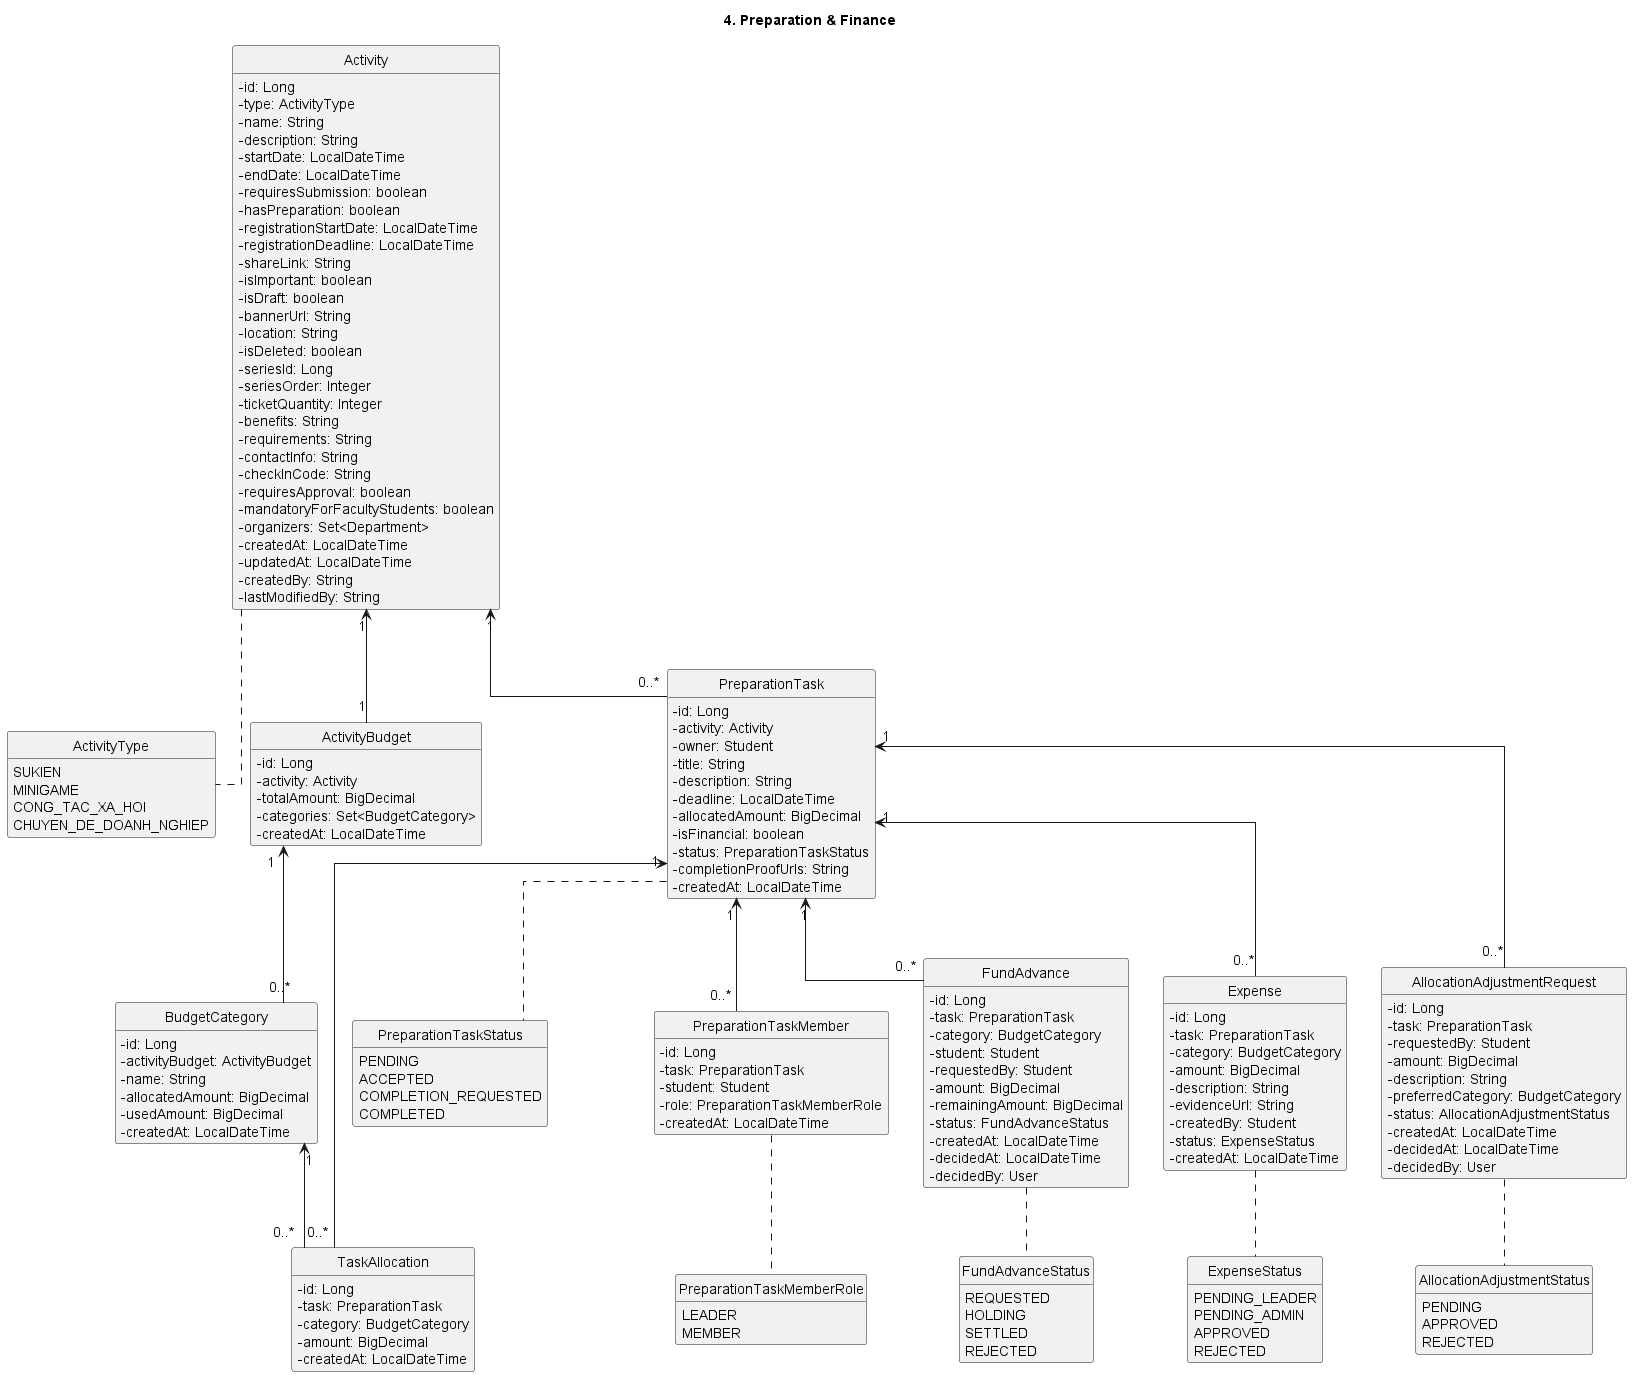

The diagram above was rendered by PlantUML. Its source (embedded in the PNG):
@startuml
title 4. Preparation & Finance

hide circle
hide empty methods
skinparam linetype ortho
skinparam packageStyle rectangle
skinparam classAttributeIconSize 0

enum PreparationTaskStatus {
  PENDING
  ACCEPTED
  COMPLETION_REQUESTED
  COMPLETED
}

enum PreparationTaskMemberRole {
  LEADER
  MEMBER
}

enum FundAdvanceStatus {
  REQUESTED
  HOLDING
  SETTLED
  REJECTED
}

enum ExpenseStatus {
  PENDING_LEADER
  PENDING_ADMIN
  APPROVED
  REJECTED
}

enum AllocationAdjustmentStatus {
  PENDING
  APPROVED
  REJECTED
}

enum ActivityType {
  SUKIEN
  MINIGAME
  CONG_TAC_XA_HOI
  CHUYEN_DE_DOANH_NGHIEP
}

class Activity {
  -id: Long
  -type: ActivityType
  -name: String
  -description: String
  -startDate: LocalDateTime
  -endDate: LocalDateTime
  -requiresSubmission: boolean
  -hasPreparation: boolean
  -registrationStartDate: LocalDateTime
  -registrationDeadline: LocalDateTime
  -shareLink: String
  -isImportant: boolean
  -isDraft: boolean
  -bannerUrl: String
  -location: String
  -isDeleted: boolean
  -seriesId: Long
  -seriesOrder: Integer
  -ticketQuantity: Integer
  -benefits: String
  -requirements: String
  -contactInfo: String
  -checkInCode: String
  -requiresApproval: boolean
  -mandatoryForFacultyStudents: boolean
  -organizers: Set<Department>
  -createdAt: LocalDateTime
  -updatedAt: LocalDateTime
  -createdBy: String
  -lastModifiedBy: String
}

class ActivityBudget {
  -id: Long
  -activity: Activity
  -totalAmount: BigDecimal
  -categories: Set<BudgetCategory>
  -createdAt: LocalDateTime
}

class BudgetCategory {
  -id: Long
  -activityBudget: ActivityBudget
  -name: String
  -allocatedAmount: BigDecimal
  -usedAmount: BigDecimal
  -createdAt: LocalDateTime
}

class PreparationTask {
  -id: Long
  -activity: Activity
  -owner: Student
  -title: String
  -description: String
  -deadline: LocalDateTime
  -allocatedAmount: BigDecimal
  -isFinancial: boolean
  -status: PreparationTaskStatus
  -completionProofUrls: String
  -createdAt: LocalDateTime
}

class PreparationTaskMember {
  -id: Long
  -task: PreparationTask
  -student: Student
  -role: PreparationTaskMemberRole
  -createdAt: LocalDateTime
}

class TaskAllocation {
  -id: Long
  -task: PreparationTask
  -category: BudgetCategory
  -amount: BigDecimal
  -createdAt: LocalDateTime
}

class FundAdvance {
  -id: Long
  -task: PreparationTask
  -category: BudgetCategory
  -student: Student
  -requestedBy: Student
  -amount: BigDecimal
  -remainingAmount: BigDecimal
  -status: FundAdvanceStatus
  -createdAt: LocalDateTime
  -decidedAt: LocalDateTime
  -decidedBy: User
}

class Expense {
  -id: Long
  -task: PreparationTask
  -category: BudgetCategory
  -amount: BigDecimal
  -description: String
  -evidenceUrl: String
  -createdBy: Student
  -status: ExpenseStatus
  -createdAt: LocalDateTime
}

class AllocationAdjustmentRequest {
  -id: Long
  -task: PreparationTask
  -requestedBy: Student
  -amount: BigDecimal
  -description: String
  -preferredCategory: BudgetCategory
  -status: AllocationAdjustmentStatus
  -createdAt: LocalDateTime
  -decidedAt: LocalDateTime
  -decidedBy: User
}

Activity "1" <-- "1" ActivityBudget
ActivityBudget "1" <-- "0..*" BudgetCategory
Activity "1" <-- "0..*" PreparationTask
PreparationTask "1" <-- "0..*" PreparationTaskMember
PreparationTask "1" <-- "0..*" TaskAllocation
BudgetCategory "1" <-- "0..*" TaskAllocation
PreparationTask "1" <-- "0..*" FundAdvance
PreparationTask "1" <-- "0..*" Expense
PreparationTask "1" <-- "0..*" AllocationAdjustmentRequest

Activity .. ActivityType
PreparationTask .. PreparationTaskStatus
PreparationTaskMember .. PreparationTaskMemberRole
FundAdvance .. FundAdvanceStatus
Expense .. ExpenseStatus
AllocationAdjustmentRequest .. AllocationAdjustmentStatus

@enduml